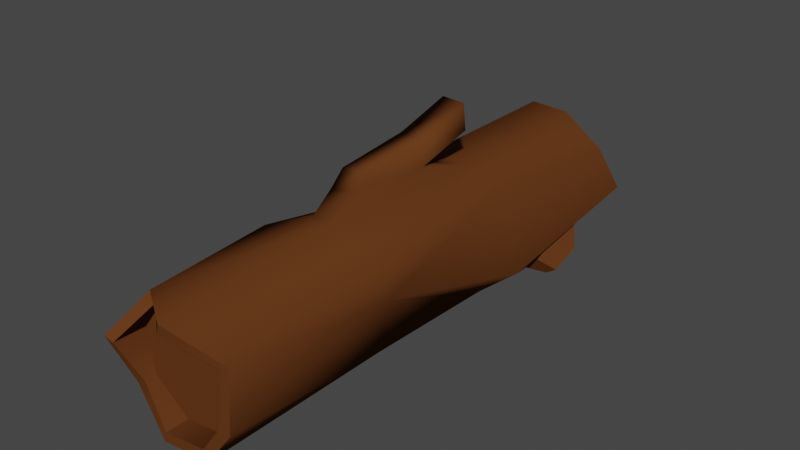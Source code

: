 # Source: Log.blend  (saved by Blender 2.81.16; exported with 4.5.12 LTS)
import bpy
from mathutils import Matrix  # noqa: F401  (used for matrix-valued properties, if any)

bpy.ops.wm.read_factory_settings(use_empty=True)
scene = bpy.context.scene
scene.name = 'Scene'

# ---- collections
col_collection = bpy.data.collections.new('Collection'); scene.collection.children.link(col_collection)

# ---- images (referenced by path relative to the original .blend; pixels are not part of the script)
import os
ASSET_DIR = os.environ.get("B2B_ASSET_DIR", "")  # directory of the original .blend (textures are referenced by path, not embedded)
HERE = os.path.dirname(os.path.abspath(__file__))  # packed textures are extracted next to this script under _unpacked/

def load_image(name, relpath, width, height, colorspace="sRGB"):
    """Load a texture the original file referenced (path relative to the .blend, or extracted next to this script)."""
    p = next((c for c in (os.path.join(HERE, relpath), os.path.join(ASSET_DIR, relpath)) if relpath and os.path.exists(c)), "")
    if p:
        img = bpy.data.images.load(p, check_existing=True)
        img.name = name
    else:  # same state as the original file: an image datablock whose file is absent (Cycles renders it pink)
        img = bpy.data.images.new(name, width, height)
        img.source = "FILE"
        img.filepath = "//" + (relpath or name)
    img.colorspace_settings.name = colorspace
    return img
img_map__18 = load_image('Map #18', 'Campsite.png', 1024, 1024, 'sRGB')

# ---- materials (node trees are filled in below, after node groups)
mat_material__68 = bpy.data.materials.new('Material #68')
mat_material__68.use_transparent_shadow = False
mat_material__68.diffuse_color = (0.1237, 0.04184, 0.01239, 1.0)
mat_material__68.roughness = 1.0
mat_material__68.specular_intensity = 0.0
mat_material__68.metallic = 1.0

# ---- material node trees

# ---- world
world_world = bpy.data.worlds.new('World'); scene.world = world_world
world_world.use_nodes = True; world_world.node_tree.nodes.clear()
_N = world_world.node_tree.nodes; _L = world_world.node_tree.links
n0 = _N.new('ShaderNodeOutputWorld'); n0.name = 'World Output'; n0.location = (300, 300)
n1 = _N.new('ShaderNodeBackground'); n1.name = 'Background'; n1.location = (10, 300)
n1.inputs[0].default_value = (0.05088, 0.05088, 0.05088, 1.0)
_L.new(n1.outputs[0], n0.inputs[0])
n0.is_active_output = True
world_world.color = (0.05088, 0.05088, 0.05088)
world_world.use_sun_shadow = False
world_world.sun_shadow_jitter_overblur = 0.0

# ---- meshes
me_mesh_008 = bpy.data.meshes.new('Mesh.008')
me_mesh_008.from_pydata([(-28.27, -20.39, 6.253), (-27.42, -17.86, -0.1647), (-22.29, -19.19, -4.105), (-15.87, -19.19, -3.26), (-11.93, -19.64, 1.875), (-12.77, -18.51, 8.293), (-17.91, -21.64, 12.23), (-24.33, -17.43, 11.39), (-26.99, -20.39, 5.91), (-26.27, -17.86, 0.4974), (-21.94, -19.19, -2.826), (-16.53, -19.19, -2.114), (-13.21, -19.64, 2.218), (-13.92, -18.51, 7.631), (-18.25, -21.64, 10.95), (-23.66, -17.43, 10.24), (-26.99, -16.44, 5.91), (-26.27, -16.44, 0.4974), (-21.94, -16.44, -2.826), (-16.53, -16.44, -2.114), (-13.21, -16.44, 2.218), (-13.92, -16.44, 7.631), (-18.25, -16.44, 10.95), (-23.66, -16.44, 10.24), (-27.42, 46.25, -0.1647), (-28.27, 43.51, 6.253), (-22.29, 45.14, -4.105), (-15.87, 45.14, -3.26), (-11.93, 48.44, 1.875), (-12.77, 44.46, 8.293), (-17.91, 44.1, 12.23), (-24.33, 46.45, 11.39), (-23.66, 43.02, 10.24), (-26.27, 42.39, 0.4974), (-21.94, 42.39, -2.826), (-18.25, 42.39, 10.95), (-26.27, 46.25, 0.4974), (-26.99, 43.51, 5.91), (-21.94, 45.14, -2.826), (-16.53, 45.14, -2.114), (-13.21, 48.44, 2.218), (-13.92, 44.46, 7.631), (-18.25, 44.1, 10.95), (-23.66, 46.45, 10.24), (-26.99, 42.39, 5.91), (-16.53, 42.39, -2.114), (-13.21, 42.39, 2.218), (-13.92, 42.39, 7.631), (-27.77, 24.88, -1.448), (-27.42, 3.513, 2.343), (-24.33, 25.16, 11.39), (-22.23, 2.328, 12.21), (-28.27, 1.01, 9.617), (-28.27, 22.21, 5.732), (-22.29, 23.7, -4.105), (-22.29, 2.252, -1.473), (-15.87, 23.7, -4.181), (-13.06, 2.252, -0.6278), (-11.93, 25.75, -1.163), (-13.07, 3.057, 4.977), (-12.77, 23.47, 11.26), (-12.77, 2.48, 8.293), (-17.91, 22.19, 12.23), (-17.52, 0.2739, 13.69), (-24.03, 19.12, 12.47), (-23.83, 6.708, 13.14), (-19.93, 5.942, 14.15), (-20.27, 18.03, 12.83), (-24.52, 19.36, 15.53), (-24.83, 9.712, 14.31), (-20.93, 8.946, 15.32), (-20.76, 18.26, 15.89), (-17.92, 22.62, 16.41), (-21.69, 23.71, 16.05), (-22.18, 23.95, 19.11), (-18.41, 22.85, 19.47), (-15.13, 30.56, -3.321), (-15.08, 38.43, -2.553), (-12.74, 39.29, 0.9132), (-12.69, 31.04, -1.834), (-12.54, 33.14, -4.543), (-12.52, 37.08, -4.159), (-11.35, 37.51, -2.424), (-11.32, 33.38, -3.799)], [], [(49, 52, 53, 48), (54, 55, 49, 48), (69, 70, 71, 68), (17, 18, 22, 23), (0, 1, 9, 8), (1, 2, 10, 9), (2, 3, 11, 10), (3, 4, 12, 11), (4, 5, 13, 12), (5, 6, 14, 13), (6, 7, 15, 14), (7, 0, 8, 15), (8, 9, 17, 16), (9, 10, 18, 17), (10, 11, 19, 18), (11, 12, 20, 19), (12, 13, 21, 20), (13, 14, 22, 21), (14, 15, 23, 22), (15, 8, 16, 23), (19, 21, 22, 18), (23, 16, 17), (19, 20, 21), (57, 55, 54, 56), (59, 57, 56, 58), (60, 61, 59, 58), (62, 63, 61, 60), (53, 52, 51, 50), (35, 34, 33, 32), (25, 37, 36, 24), (24, 36, 38, 26), (26, 38, 39, 27), (27, 39, 40, 28), (28, 40, 41, 29), (29, 41, 42, 30), (30, 42, 43, 31), (31, 43, 37, 25), (37, 44, 33, 36), (36, 33, 34, 38), (38, 34, 45, 39), (39, 45, 46, 40), (40, 46, 47, 41), (41, 47, 35, 42), (42, 35, 32, 43), (43, 32, 44, 37), (35, 47, 45, 34), (32, 33, 44), (45, 47, 46), (1, 0, 52, 49), (25, 24, 48, 53), (55, 2, 1, 49), (48, 24, 26, 54), (7, 6, 63, 51), (30, 31, 50, 62), (3, 2, 55, 57), (26, 27, 56, 54), (4, 3, 57, 59), (81, 82, 83, 80), (5, 4, 59, 61), (58, 28, 29, 60), (63, 6, 5, 61), (60, 29, 30, 62), (52, 0, 7, 51), (50, 31, 25, 53), (50, 51, 65, 64), (51, 63, 66, 65), (63, 62, 67, 66), (62, 50, 64, 67), (64, 65, 69, 68), (65, 66, 70, 69), (66, 67, 71, 70), (72, 73, 74, 75), (67, 64, 73, 72), (64, 68, 74, 73), (68, 71, 75, 74), (71, 67, 72, 75), (56, 27, 77, 76), (27, 28, 78, 77), (28, 58, 79, 78), (58, 56, 76, 79), (76, 77, 81, 80), (77, 78, 82, 81), (78, 79, 83, 82), (79, 76, 80, 83)])
me_mesh_008.polygons.foreach_set('use_smooth', [True] * 84)
_k = set([(0, 1), (0, 7), (0, 8), (1, 2), (2, 3), (3, 4), (4, 5), (5, 6), (6, 7), (6, 14), (7, 15), (8, 9), (8, 15), (8, 16), (9, 10), (10, 11), (10, 18), (11, 12), (12, 13), (13, 14), (14, 15), (16, 17), (16, 23), (17, 18), (18, 19), (19, 20), (20, 21), (21, 22), (22, 23), (24, 25), (24, 26), (25, 31), (25, 37), (26, 27), (27, 28), (27, 56), (27, 77), (28, 29), (28, 40), (28, 58), (28, 78), (29, 30), (30, 31), (32, 35), (32, 43), (32, 44), (33, 34), (33, 44), (34, 38), (34, 45), (35, 47), (36, 37), (36, 38), (37, 43), (37, 44), (38, 39), (39, 40), (40, 41), (40, 46), (41, 42), (42, 43), (45, 46), (46, 47), (56, 58), (56, 76), (58, 79), (76, 77), (76, 79), (76, 80), (77, 78), (77, 81), (78, 79), (78, 82), (79, 83), (80, 81), (80, 83), (81, 82), (82, 83)])
me_mesh_008.attributes.new('sharp_edge', 'BOOLEAN', 'EDGE').data.foreach_set('value', [ (min(e.vertices), max(e.vertices)) in _k for e in me_mesh_008.edges])
_uv = me_mesh_008.uv_layers.new(name='UVChannel_1')
_uv.uv.foreach_set('vector', [0.174, 0.08508, 0.1581, 0.1831, 0.2883, 0.1831, 0.3047, 0.06549, 0.2974, 0.02492, 0.1663, 0.02492, 0.174, 0.08508, 0.3047, 0.06549, 0.2119, 0.306, 0.2072, 0.3214, 0.2642, 0.3302, 0.2709, 0.3247, 0.5369, 0.8633, 0.5886, 0.8235, 0.6328, 0.9886, 0.5681, 0.9801, 0.02786, 0.1831, 0.04336, 0.08508, 0.04336, 0.09518, 0.02786, 0.1778, 0.04336, 0.08508, 0.0352, 0.02492, 0.0352, 0.04444, 0.04336, 0.09518, 0.0352, 0.02492, 0.0352, 0.03782, 0.0352, 0.05532, 0.0352, 0.04444, 0.0352, 0.03782, 0.03249, 0.1162, 0.03249, 0.1214, 0.0352, 0.05532, 0.03249, 0.1162, 0.03938, 0.2142, 0.03938, 0.2041, 0.03249, 0.1214, 0.03938, 0.2142, 0.02025, 0.2744, 0.02025, 0.2548, 0.03938, 0.2041, 0.02025, 0.2744, 0.04599, 0.2615, 0.04599, 0.2439, 0.02025, 0.2548, 0.04599, 0.2615, 0.02786, 0.1831, 0.02786, 0.1778, 0.04599, 0.2439, 0.02786, 0.1778, 0.04336, 0.09518, 0.05202, 0.09518, 0.05202, 0.1778, 0.04336, 0.09518, 0.0352, 0.04444, 0.05202, 0.04444, 0.05202, 0.09518, 0.0352, 0.04444, 0.0352, 0.05532, 0.05202, 0.05532, 0.05202, 0.04444, 0.0352, 0.05532, 0.03249, 0.1214, 0.05202, 0.1214, 0.05202, 0.05532, 0.03249, 0.1214, 0.03938, 0.2041, 0.05202, 0.2041, 0.05202, 0.1214, 0.03938, 0.2041, 0.02025, 0.2548, 0.05202, 0.2548, 0.05202, 0.2041, 0.02025, 0.2548, 0.04599, 0.2439, 0.05202, 0.2439, 0.05202, 0.2548, 0.04599, 0.2439, 0.02786, 0.1778, 0.05202, 0.1778, 0.05202, 0.2439, 0.6533, 0.8321, 0.6845, 0.9488, 0.6328, 0.9886, 0.5886, 0.8235, 0.5681, 0.9801, 0.5284, 0.9282, 0.5369, 0.8633, 0.6533, 0.8321, 0.693, 0.8839, 0.6845, 0.9488, 0.1663, 0.03782, 0.1663, 0.02492, 0.2974, 0.02492, 0.2974, 0.03782, 0.1712, 0.1113, 0.1663, 0.03782, 0.2974, 0.03782, 0.31, 0.1162, 0.296, 0.2142, 0.1677, 0.2142, 0.1712, 0.1113, 0.31, 0.1162, 0.2882, 0.2744, 0.1542, 0.2966, 0.1677, 0.2142, 0.296, 0.2142, 0.2883, 0.1831, 0.1581, 0.1831, 0.1668, 0.2741, 0.3063, 0.2615, 0.5855, 0.9907, 0.6306, 0.8255, 0.6835, 0.8654, 0.6515, 0.9823, 0.4185, 0.1831, 0.4185, 0.1778, 0.4353, 0.09518, 0.4353, 0.08508, 0.4353, 0.08508, 0.4353, 0.09518, 0.4285, 0.04444, 0.4285, 0.02492, 0.4285, 0.02492, 0.4285, 0.04444, 0.4285, 0.05532, 0.4285, 0.03782, 0.4285, 0.03782, 0.4285, 0.05532, 0.4487, 0.1214, 0.4487, 0.1162, 0.4487, 0.1162, 0.4487, 0.1214, 0.4243, 0.2041, 0.4243, 0.2142, 0.4243, 0.2142, 0.4243, 0.2041, 0.4222, 0.2548, 0.4222, 0.2744, 0.4222, 0.2744, 0.4222, 0.2548, 0.4365, 0.2439, 0.4365, 0.2615, 0.4365, 0.2615, 0.4365, 0.2439, 0.4185, 0.1778, 0.4185, 0.1831, 0.4185, 0.1778, 0.4117, 0.1778, 0.4117, 0.09518, 0.4353, 0.09518, 0.4353, 0.09518, 0.4117, 0.09518, 0.4117, 0.04444, 0.4285, 0.04444, 0.4285, 0.04444, 0.4117, 0.04444, 0.4117, 0.05532, 0.4285, 0.05532, 0.4285, 0.05532, 0.4117, 0.05532, 0.4117, 0.1214, 0.4487, 0.1214, 0.4487, 0.1214, 0.4117, 0.1214, 0.4117, 0.2041, 0.4243, 0.2041, 0.4243, 0.2041, 0.4117, 0.2041, 0.4117, 0.2548, 0.4222, 0.2548, 0.4222, 0.2548, 0.4117, 0.2548, 0.4156, 0.2439, 0.4365, 0.2439, 0.4365, 0.2439, 0.4156, 0.2439, 0.4117, 0.1778, 0.4185, 0.1778, 0.5855, 0.9907, 0.5327, 0.9509, 0.5645, 0.8341, 0.6306, 0.8255, 0.6515, 0.9823, 0.6835, 0.8654, 0.6922, 0.9303, 0.5645, 0.8341, 0.5327, 0.9509, 0.524, 0.886, 0.04336, 0.08508, 0.02786, 0.1831, 0.1581, 0.1831, 0.174, 0.08508, 0.4185, 0.1831, 0.4353, 0.08508, 0.3047, 0.06549, 0.2883, 0.1831, 0.1663, 0.02492, 0.0352, 0.02492, 0.04336, 0.08508, 0.174, 0.08508, 0.3047, 0.06549, 0.4353, 0.08508, 0.4285, 0.02492, 0.2974, 0.02492, 0.04599, 0.2615, 0.02025, 0.2744, 0.1542, 0.2966, 0.1668, 0.2741, 0.4222, 0.2744, 0.4365, 0.2615, 0.3063, 0.2615, 0.2882, 0.2744, 0.0352, 0.03782, 0.0352, 0.02492, 0.1663, 0.02492, 0.1663, 0.03782, 0.4285, 0.02492, 0.4285, 0.03782, 0.2974, 0.03782, 0.2974, 0.02492, 0.03249, 0.1162, 0.0352, 0.03782, 0.1663, 0.03782, 0.1712, 0.1113, 0.4285, 0.03782, 0.4487, 0.1162, 0.31, 0.1162, 0.2974, 0.03782, 0.03938, 0.2142, 0.03249, 0.1162, 0.1712, 0.1113, 0.1677, 0.2142, 0.31, 0.1162, 0.4487, 0.1162, 0.4243, 0.2142, 0.296, 0.2142, 0.1542, 0.2966, 0.02025, 0.2744, 0.03938, 0.2142, 0.1677, 0.2142, 0.296, 0.2142, 0.4243, 0.2142, 0.4222, 0.2744, 0.2882, 0.2744, 0.1581, 0.1831, 0.02786, 0.1831, 0.04599, 0.2615, 0.1668, 0.2741, 0.3063, 0.2615, 0.4365, 0.2615, 0.4185, 0.1831, 0.2883, 0.1831, 0.3063, 0.2615, 0.1668, 0.2741, 0.1935, 0.2882, 0.2694, 0.2779, 0.1668, 0.2741, 0.1542, 0.2966, 0.1889, 0.3036, 0.1935, 0.2882, 0.1542, 0.2966, 0.2882, 0.2744, 0.2627, 0.2834, 0.1889, 0.3036, 0.2882, 0.2744, 0.3063, 0.2615, 0.2694, 0.2779, 0.2627, 0.2834, 0.2694, 0.2779, 0.1935, 0.2882, 0.2119, 0.306, 0.2709, 0.3247, 0.1935, 0.2882, 0.1889, 0.3036, 0.2072, 0.3214, 0.2119, 0.306, 0.1889, 0.3036, 0.2627, 0.2834, 0.2642, 0.3302, 0.2072, 0.3214, 0.2908, 0.3381, 0.2975, 0.3326, 0.299, 0.3793, 0.2923, 0.3848, 0.2627, 0.2834, 0.2694, 0.2779, 0.2975, 0.3326, 0.2908, 0.3381, 0.2694, 0.2779, 0.2709, 0.3247, 0.299, 0.3793, 0.2975, 0.3326, 0.2709, 0.3247, 0.2642, 0.3302, 0.2923, 0.3848, 0.299, 0.3793, 0.2642, 0.3302, 0.2627, 0.2834, 0.2908, 0.3381, 0.2923, 0.3848, 0.2974, 0.03782, 0.4285, 0.03782, 0.4285, 0.03782, 0.2974, 0.03782, 0.4285, 0.03782, 0.4487, 0.1162, 0.4487, 0.1162, 0.4285, 0.03782, 0.4487, 0.1162, 0.31, 0.1162, 0.31, 0.1162, 0.4487, 0.1162, 0.31, 0.1162, 0.2974, 0.03782, 0.2974, 0.03782, 0.31, 0.1162, 0.2974, 0.03782, 0.4285, 0.03782, 0.4285, 0.03782, 0.2974, 0.03782, 0.4285, 0.03782, 0.4487, 0.1162, 0.4487, 0.1162, 0.4285, 0.03782, 0.4487, 0.1162, 0.31, 0.1162, 0.31, 0.1162, 0.4487, 0.1162, 0.31, 0.1162, 0.2974, 0.03782, 0.2974, 0.03782, 0.31, 0.1162])
me_mesh_008.materials.append(mat_material__68)
me_mesh_008.use_remesh_fix_poles = True
me_mesh_008.use_remesh_preserve_attributes = False
me_mesh_008.use_mirror_vertex_groups = False
me_mesh_008.update()
me_mesh_008.normals_split_custom_set([tuple(v) for v in zip(*[iter([-0.8741, -0.02114, -0.4853, -0.9064, -0.003866, 0.4225, -0.9528, 0.007474, 0.3035, -0.8377, -0.02531, -0.5455, -0.2483, -0.06178, -0.9667, -0.2664, -0.008219, -0.9638, -0.8741, -0.02114, -0.4853, -0.8377, -0.02531, -0.5455, -0.8692, -0.168, 0.4651, 0.3899, -0.2102, 0.8965, 0.4517, -0.432, 0.7806, -0.9128, 0.09623, 0.397, 0.0, -1.0, 0.0, 0.0, -1.0, -3.105e-08, 0.0, -1.0, -3.105e-08, 0.0, -1.0, 0.0, 0.05105, -0.9203, -0.3878, -0.06274, -0.9888, -0.1352, -0.06451, -0.9893, -0.1311, 0.05105, -0.9203, -0.3878, -0.06274, -0.9888, -0.1352, -0.08744, -0.9939, 0.0671, -0.08686, -0.994, 0.06665, -0.06451, -0.9893, -0.1311, -0.08744, -0.9939, 0.0671, -0.02254, -0.9993, -0.02938, -0.02253, -0.9993, -0.02936, -0.08686, -0.994, 0.06665, -0.02254, -0.9993, -0.02938, -0.03487, -0.9974, 0.06343, -0.03492, -0.9974, 0.06294, -0.02253, -0.9993, -0.02936, -0.03487, -0.9974, 0.06343, 0.184, -0.9814, -0.05548, 0.1786, -0.9827, -0.04901, -0.03492, -0.9974, 0.06294, 0.184, -0.9814, -0.05548, 0.3686, -0.8855, -0.2828, 0.3686, -0.8855, -0.2828, 0.1786, -0.9827, -0.04901, -0.5717, -0.817, -0.07527, -0.5717, -0.817, -0.07527, -0.5717, -0.817, -0.07527, -0.5717, -0.817, -0.07527, 0.271, -0.8954, 0.3532, 0.271, -0.8954, 0.3532, 0.271, -0.8954, 0.3532, 0.271, -0.8954, 0.3532, 0.9914, 0.0, 0.1305, 0.8764, 0.0, 0.4816, 0.866, 0.0, 0.5, 0.9914, 0.0, 0.1305, 0.8764, 0.0, 0.4816, 0.6088, 0.0, 0.7934, 0.6088, 0.0, 0.7934, 0.866, 0.0, 0.5, -0.1305, -3.808e-07, 0.9914, -0.509, -2.009e-07, 0.8608, -0.5, -2.061e-07, 0.866, -0.1305, -3.808e-07, 0.9914, -0.509, -2.009e-07, 0.8608, -0.9612, 0.0, 0.276, -0.9659, 0.0, 0.2588, -0.5, -2.061e-07, 0.866, -0.9612, 0.0, 0.276, -0.8486, 1.126e-07, -0.5291, -0.866, 1.041e-07, -0.5, -0.9659, 0.0, 0.2588, -0.8486, 1.126e-07, -0.5291, -0.2865, 2.25e-07, -0.9581, -0.2588, 2.264e-07, -0.9659, -0.866, 1.041e-07, -0.5, -0.2865, 2.25e-07, -0.9581, 0.4866, 4.217e-07, -0.8736, 0.5, 4.285e-07, -0.866, -0.2588, 2.264e-07, -0.9659, 0.4866, 4.217e-07, -0.8736, 0.7934, 5.659e-07, -0.6088, 0.7934, 5.659e-07, -0.6088, 0.5, 4.285e-07, -0.866, 0.0, -1.0, -3.667e-08, 0.0, -1.0, -3.667e-08, 0.0, -1.0, -3.105e-08, 0.0, -1.0, -3.105e-08, 0.0, -1.0, 0.0, 0.0, -1.0, 0.0, 0.0, -1.0, 0.0, 0.0, -1.0, -3.667e-08, 0.0, -1.0, 9.049e-08, 0.0, -1.0, -3.667e-08, 0.6388, -0.01942, -0.7691, -0.2664, -0.008219, -0.9638, -0.2483, -0.06178, -0.9667, 0.4114, -0.06835, -0.9089, 0.9896, -0.0129, -0.1435, 0.6388, -0.01942, -0.7691, 0.4114, -0.06835, -0.9089, 0.9959, -0.02457, -0.08741, 0.8286, 0.008115, 0.5597, 0.8967, -0.01403, 0.4423, 0.9896, -0.0129, -0.1435, 0.9959, -0.02457, -0.08741, 0.2419, 0.05668, 0.9687, 0.2396, -0.06242, 0.9689, 0.8967, -0.01403, 0.4423, 0.8286, 0.008115, 0.5597, -0.9528, 0.007474, 0.3035, -0.9064, -0.003866, 0.4225, -0.5095, -0.1022, 0.8544, -0.4872, 0.03812, 0.8725, 0.0269, 0.9994, -0.02064, 0.02687, 0.9994, -0.02062, 0.01774, 0.9991, -0.03795, 0.01779, 0.9991, -0.03796, -0.05458, 0.9084, 0.4146, -0.05458, 0.9084, 0.4146, 0.04825, 0.9867, 0.1555, 0.04613, 0.9859, 0.1611, 0.04613, 0.9859, 0.1611, 0.04825, 0.9867, 0.1555, 0.0728, 0.9958, -0.05586, 0.07314, 0.9957, -0.05612, 0.07314, 0.9957, -0.05612, 0.0728, 0.9958, -0.05586, -0.1498, 0.9693, -0.1952, -0.1549, 0.9671, -0.2019, -0.1549, 0.9671, -0.2019, -0.1498, 0.9693, -0.1952, -0.2945, 0.8752, -0.3839, -0.2945, 0.8752, -0.3839, -0.07248, 0.8317, 0.5505, -0.07248, 0.8317, 0.5505, -0.0621, 0.9521, 0.2995, -0.06268, 0.9482, 0.3115, -0.06268, 0.9482, 0.3115, -0.0621, 0.9521, 0.2995, 0.1595, 0.9863, 0.04305, 0.1633, 0.9856, 0.04316, 0.1633, 0.9856, 0.04316, 0.1595, 0.9863, 0.04305, 0.05203, 0.9854, -0.1624, 0.04895, 0.9852, -0.1643, 0.04895, 0.9852, -0.1643, 0.05203, 0.9854, -0.1624, -0.269, 0.8971, -0.3506, -0.269, 0.8971, -0.3506, 0.9914, -2.008e-07, 0.1305, 0.9914, -2.008e-07, 0.1305, 0.866, -3.961e-07, 0.5, 0.843, -4.149e-07, 0.5379, 0.843, -4.149e-07, 0.5379, 0.866, -3.961e-07, 0.5, 0.6088, -5.311e-07, 0.7934, 0.6088, -5.311e-07, 0.7934, -0.1305, -3.472e-07, 0.9914, -0.1305, -3.472e-07, 0.9914, -0.5, -4.197e-07, 0.866, -0.5519, -4.254e-07, 0.8339, -0.5519, -4.254e-07, 0.8339, -0.5, -4.197e-07, 0.866, -0.7934, -4.284e-07, 0.6088, -0.7934, -4.284e-07, 0.6088, -0.9914, 0.0, -0.1305, -0.9914, 0.0, -0.1305, -0.866, 1.127e-07, -0.5, -0.9022, 9.126e-08, -0.4314, -0.9022, 9.126e-08, -0.4314, -0.866, 1.127e-07, -0.5, -0.274, 2.233e-07, -0.9617, -0.2209, 2.229e-07, -0.9753, -0.2209, 2.229e-07, -0.9753, -0.274, 2.233e-07, -0.9617, 0.1305, 2.042e-07, -0.9914, 0.1305, 2.042e-07, -0.9914, 0.7934, 0.0, -0.6088, 0.7934, 0.0, -0.6088, 0.7934, 0.0, -0.6088, 0.7934, 0.0, -0.6088, 0.0269, 0.9994, -0.02064, -1.073e-07, 1.0, 7.417e-07, -1.073e-07, 1.0, 7.417e-07, 0.02687, 0.9994, -0.02062, 0.01779, 0.9991, -0.03796, 0.01774, 0.9991, -0.03795, -0.1603, 0.9868, -0.0211, -1.073e-07, 1.0, 7.417e-07, -1.073e-07, 1.0, 7.417e-07, 9.797e-07, 1.0, 7.239e-07, -0.8606, 0.06179, -0.5056, -0.9476, -0.01474, 0.3192, -0.9064, -0.003866, 0.4225, -0.8741, -0.02114, -0.4853, -0.962, 0.00236, 0.2731, -0.8331, 0.02388, -0.5527, -0.8377, -0.02531, -0.5455, -0.9528, 0.007474, 0.3035, -0.2664, -0.008219, -0.9638, -0.2216, 0.1138, -0.9685, -0.8606, 0.06179, -0.5056, -0.8741, -0.02114, -0.4853, -0.8377, -0.02531, -0.5455, -0.8331, 0.02388, -0.5527, -0.2585, 0.02703, -0.9656, -0.2483, -0.06178, -0.9667, -0.4236, -0.04656, 0.9046, 0.2977, -0.03993, 0.9538, 0.2396, -0.06242, 0.9689, -0.5095, -0.1022, 0.8544, 0.1284, 0.02987, 0.9913, -0.4967, -0.003806, 0.8679, -0.4872, 0.03812, 0.8725, 0.2419, 0.05668, 0.9687, 0.5765, 0.07762, -0.8134, -0.2216, 0.1138, -0.9685, -0.2664, -0.008219, -0.9638, 0.6388, -0.01942, -0.7691, -0.2585, 0.02703, -0.9656, 0.05982, 0.02142, -0.998, 0.4114, -0.06835, -0.9089, -0.2483, -0.06178, -0.9667, 0.9852, 0.01539, -0.1709, 0.5765, 0.07762, -0.8134, 0.6388, -0.01942, -0.7691, 0.9896, -0.0129, -0.1435, 0.6892, 0.1545, -0.7079, 0.6892, 0.1545, -0.7079, 0.6892, 0.1545, -0.7079, 0.6892, 0.1545, -0.7079, 0.8974, -0.006691, 0.4413, 0.9852, 0.01539, -0.1709, 0.9896, -0.0129, -0.1435, 0.8967, -0.01403, 0.4423, 0.9959, -0.02457, -0.08741, 0.996, -0.0001474, 0.08929, 0.8857, 0.02761, 0.4635, 0.8286, 0.008115, 0.5597, 0.2396, -0.06242, 0.9689, 0.2977, -0.03993, 0.9538, 0.8974, -0.006691, 0.4413, 0.8967, -0.01403, 0.4423, 0.8286, 0.008115, 0.5597, 0.8857, 0.02761, 0.4635, 0.1284, 0.02987, 0.9913, 0.2419, 0.05668, 0.9687, -0.9064, -0.003866, 0.4225, -0.9476, -0.01474, 0.3192, -0.4236, -0.04656, 0.9046, -0.5095, -0.1022, 0.8544, -0.4872, 0.03812, 0.8725, -0.4967, -0.003806, 0.8679, -0.962, 0.00236, 0.2731, -0.9528, 0.007474, 0.3035, -0.4872, 0.03812, 0.8725, -0.5095, -0.1022, 0.8544, -0.9163, -0.3353, 0.219, -0.8983, 0.2728, -0.3443, -0.5095, -0.1022, 0.8544, 0.2396, -0.06242, 0.9689, 0.01204, -0.1438, 0.9895, -0.9163, -0.3353, 0.219, 0.2396, -0.06242, 0.9689, 0.2419, 0.05668, 0.9687, 0.6648, 0.1956, 0.7209, 0.01204, -0.1438, 0.9895, 0.2419, 0.05668, 0.9687, -0.4872, 0.03812, 0.8725, -0.8983, 0.2728, -0.3443, 0.6648, 0.1956, 0.7209, -0.8983, 0.2728, -0.3443, -0.9163, -0.3353, 0.219, -0.8692, -0.168, 0.4651, -0.9128, 0.09623, 0.397, -0.9163, -0.3353, 0.219, 0.01204, -0.1438, 0.9895, 0.3899, -0.2102, 0.8965, -0.8692, -0.168, 0.4651, 0.01204, -0.1438, 0.9895, 0.6648, 0.1956, 0.7209, 0.4517, -0.432, 0.7806, 0.3899, -0.2102, 0.8965, 0.8969, 0.3399, -0.2829, -0.2093, 0.8718, -0.4429, -0.4371, 0.5757, 0.691, 0.5944, 0.2087, 0.7766, 0.6648, 0.1956, 0.7209, -0.8983, 0.2728, -0.3443, -0.2093, 0.8718, -0.4429, 0.8969, 0.3399, -0.2829, -0.8983, 0.2728, -0.3443, -0.9128, 0.09623, 0.397, -0.4371, 0.5757, 0.691, -0.2093, 0.8718, -0.4429, -0.9128, 0.09623, 0.397, 0.4517, -0.432, 0.7806, 0.5944, 0.2087, 0.7766, -0.4371, 0.5757, 0.691, 0.4517, -0.432, 0.7806, 0.6648, 0.1956, 0.7209, 0.8969, 0.3399, -0.2829, 0.5944, 0.2087, 0.7766, 0.7151, 0.03889, -0.6979, 0.7151, 0.03889, -0.6979, 0.7151, 0.03889, -0.6979, 0.7151, 0.03889, -0.6979, 0.8059, 0.008052, -0.5921, 0.8059, 0.008052, -0.5921, 0.8059, 0.008052, -0.5921, 0.8059, 0.008052, -0.5921, 0.4932, 0.1608, -0.8549, 0.4932, 0.1608, -0.8549, 0.4932, 0.1608, -0.8549, 0.4932, 0.1608, -0.8549, 0.5726, 0.01387, -0.8197, 0.5726, 0.01387, -0.8197, 0.5726, 0.01387, -0.8197, 0.5726, 0.01387, -0.8197, -0.4952, 0.08764, -0.8643, -0.4952, 0.08764, -0.8643, -0.4952, 0.08764, -0.8643, -0.4952, 0.08764, -0.8643, 0.2347, 0.8947, -0.38, 0.2347, 0.8947, -0.38, 0.2347, 0.8947, -0.38, 0.2347, 0.8947, -0.38, 0.8837, -0.1423, 0.4458, 0.8837, -0.1423, 0.4458, 0.8837, -0.1423, 0.4458, 0.8837, -0.1423, 0.4458, 0.4616, -0.7137, -0.5269, 0.4616, -0.7137, -0.5269, 0.4616, -0.7137, -0.5269, 0.4616, -0.7137, -0.5269])] * 3)])

# ---- objects
ob_trunk = bpy.data.objects.new('Trunk', me_mesh_008)
ob_group001 = bpy.data.objects.new('Group001', None)

# ---- transforms, parenting, visibility, modifiers, constraints
ob_trunk.parent = ob_group001
ob_trunk.location = (19.62, -29.18, -144.7)
ob_trunk.color = (0.8, 0.8, 0.8, 1.0)
ob_trunk.lineart.crease_threshold = 0.0
ob_group001.location = (0.0, 0.4285, 3.75)
ob_group001.scale = (0.0254, 0.0254, 0.0254)
ob_group001.color = (0.8, 0.8, 0.8, 1.0)
ob_group001.lineart.crease_threshold = 0.0

# ---- collection membership
col_collection.objects.link(ob_trunk)
col_collection.objects.link(ob_group001)

# ---- scene / render settings (as saved in the file)
scene.frame_start = 1; scene.frame_end = 250; scene.frame_set(53)
scene.render.engine = 'BLENDER_EEVEE_NEXT'
scene.render.fps = 30
scene.cycles.use_denoising = False
scene.cycles.samples = 128
scene.cycles.sampling_pattern = 'TABULATED_SOBOL'
scene.cycles.use_adaptive_sampling = False
scene.cycles.use_light_tree = False
scene.view_settings.view_transform = 'Filmic'
bpy.context.view_layer.update()

# ---- added for rendering (the .blend has no active camera and no usable light): camera, sun
cam_auto = bpy.data.cameras.new('AutoCamera')
cam_auto.lens = 50.0
cam_auto.sensor_width = 36.0
cam_auto.clip_end = 1000.0
ob_auto_camera = bpy.data.objects.new('AutoCamera', cam_auto)
scene.collection.objects.link(ob_auto_camera)
ob_auto_camera.location = (1.78162, -2.11539, 1.69392)
ob_auto_camera.rotation_euler = (1.09748, -7.21219e-08, 0.694738)
scene.camera = ob_auto_camera
light_auto_sun = bpy.data.lights.new('AutoSun', 'SUN')
light_auto_sun.energy = 3.0
light_auto_sun.angle = 0.0523599
ob_auto_sun = bpy.data.objects.new('AutoSun', light_auto_sun)
scene.collection.objects.link(ob_auto_sun)
ob_auto_sun.rotation_euler = (0.872665, 0.174533, 0.523599)
bpy.context.view_layer.update()
